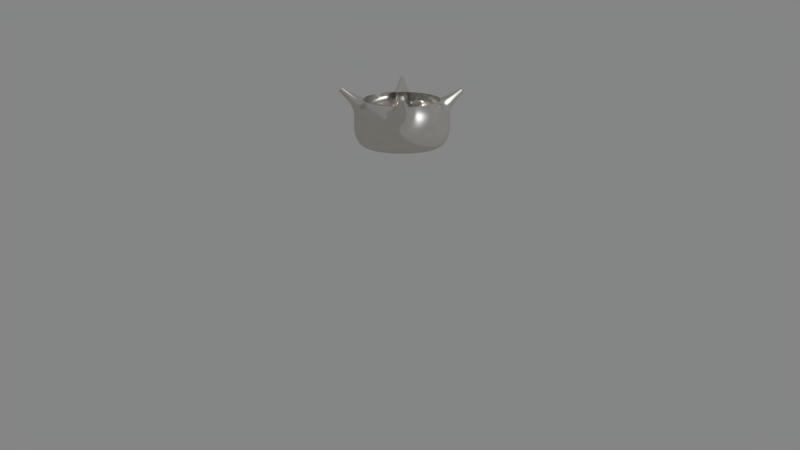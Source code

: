 # Source: Ring_prong.blend  (saved by Blender 4.1.23; exported with 4.5.12 LTS)
import bpy
from mathutils import Matrix  # noqa: F401  (used for matrix-valued properties, if any)

bpy.ops.wm.read_factory_settings(use_empty=True)
scene = bpy.context.scene
scene.name = 'Scene'

# ---- collections
col_collection_1 = bpy.data.collections.new('Collection 1'); scene.collection.children.link(col_collection_1)

# ---- images (referenced by path relative to the original .blend; pixels are not part of the script)
import os
ASSET_DIR = os.environ.get("B2B_ASSET_DIR", "")  # directory of the original .blend (textures are referenced by path, not embedded)
HERE = os.path.dirname(os.path.abspath(__file__))  # packed textures are extracted next to this script under _unpacked/

def load_image(name, relpath, width, height, colorspace="sRGB"):
    """Load a texture the original file referenced (path relative to the .blend, or extracted next to this script)."""
    p = next((c for c in (os.path.join(HERE, relpath), os.path.join(ASSET_DIR, relpath)) if relpath and os.path.exists(c)), "")
    if p:
        img = bpy.data.images.load(p, check_existing=True)
        img.name = name
    else:  # same state as the original file: an image datablock whose file is absent (Cycles renders it pink)
        img = bpy.data.images.new(name, width, height)
        img.source = "FILE"
        img.filepath = "//" + (relpath or name)
    img.colorspace_settings.name = colorspace
    return img
img_ring_jpg = load_image('ring.jpg', 'ring.jpg', 1024, 1024, 'sRGB')

# ---- materials (node trees are filled in below, after node groups)
mat_ring = bpy.data.materials.new('Ring')
mat_ring.alpha_threshold = 0.0
mat_ring.roughness = 0.5

# ---- material node trees
mat_ring.use_nodes = True; mat_ring.node_tree.nodes.clear()
_N = mat_ring.node_tree.nodes; _L = mat_ring.node_tree.links
n0 = _N.new('ShaderNodeMixShader'); n0.name = 'Mix Shader.001'; n0.location = (-151, 314)
n1 = _N.new('ShaderNodeLayerWeight'); n1.name = 'Layer Weight'; n1.location = (-1057, 12)
n1.inputs[0].default_value = 0.872
n2 = _N.new('ShaderNodeMapping'); n2.name = 'Mapping'; n2.location = (-1637, 408)
n3 = _N.new('ShaderNodeMapping'); n3.name = 'Mapping.001'; n3.location = (-1642, 754)
n4 = _N.new('ShaderNodeTexNoise'); n4.name = 'Noise Texture'; n4.location = (-1190, 691)
n4.inputs[2].default_value = 7.5
n4.inputs[3].default_value = 2.5
n4.inputs[8].default_value = 0.1
n5 = _N.new('ShaderNodeBump'); n5.name = 'Bump'; n5.location = (-966, 484)
n5.inputs[1].default_value = 0.025
n5.inputs[2].default_value = 1.0
n6 = _N.new('ShaderNodeBsdfDiffuse'); n6.name = 'Diffuse BSDF.001'; n6.location = (-645, 400)
n6.inputs[0].default_value = (0.9317, 0.9694, 1.0, 1.0)
n7 = _N.new('ShaderNodeBsdfAnisotropic'); n7.name = 'Glossy BSDF.001'; n7.location = (-646, 248)
n7.distribution = 'BECKMANN'
n7.inputs[0].default_value = (0.6396, 0.6396, 0.6396, 1.0)
n7.inputs[1].default_value = 0.1291
n8 = _N.new('ShaderNodeBsdfAnisotropic'); n8.name = 'Glossy BSDF'; n8.location = (-250, -155)
n8.distribution = 'BECKMANN'
n8.inputs[0].default_value = (1.0, 1.0, 1.0, 1.0)
n8.inputs[1].default_value = 0.4183
n9 = _N.new('ShaderNodeBsdfDiffuse'); n9.name = 'Diffuse BSDF'; n9.location = (-431, -59)
n9.inputs[0].default_value = (0.9415, 0.8675, 0.5682, 1.0)
n10 = _N.new('ShaderNodeBsdfAnisotropic'); n10.name = 'Anisotropic BSDF'; n10.location = (-15, 68)
n10.distribution = 'BECKMANN'
n10.inputs[0].default_value = (0.9425, 0.9824, 1.0, 1.0)
n10.inputs[1].default_value = 0.3028
n10.inputs[2].default_value = 0.3
n11 = _N.new('ShaderNodeTexCoord'); n11.name = 'Texture Coordinate'; n11.location = (-1921, 402)
n12 = _N.new('ShaderNodeValToRGB'); n12.name = 'ColorRamp'; n12.location = (-831, 77)
n12.width = 349
while len(n12.color_ramp.elements) > 1: n12.color_ramp.elements.remove(n12.color_ramp.elements[-1])
n12.color_ramp.elements[0].position = 0.7872; n12.color_ramp.elements[0].color = (1.0, 1.0, 1.0, 1.0)
_e = n12.color_ramp.elements.new(1.0); _e.color = (1.0, 1.0, 1.0, 1.0)
n13 = _N.new('ShaderNodeTexCoord'); n13.name = 'Texture Coordinate.001'; n13.location = (-1927, 749)
n14 = _N.new('ShaderNodeMixShader'); n14.name = 'Mix Shader'; n14.location = (197, 281)
n14.inputs[0].default_value = 0.2273
n15 = _N.new('ShaderNodeMixShader'); n15.name = 'Mix Shader.002'; n15.location = (-166, 486)
n16 = _N.new('ShaderNodeBsdfTranslucent'); n16.name = 'Translucent BSDF'; n16.location = (200, -6)
n16.inputs[0].default_value = (1.0, 1.0, 1.0, 1.0)
n17 = _N.new('ShaderNodeOutputMaterial'); n17.name = 'Material Output'; n17.location = (1000, 373)
n18 = _N.new('ShaderNodeValToRGB'); n18.name = 'ColorRamp.001'; n18.location = (-865, 741)
n18.width = 368
while len(n18.color_ramp.elements) > 1: n18.color_ramp.elements.remove(n18.color_ramp.elements[-1])
n18.color_ramp.elements[0].position = 0.02299; n18.color_ramp.elements[0].color = (1.0, 1.0, 1.0, 1.0)
_e = n18.color_ramp.elements.new(1.0); _e.color = (0.5139, 0.5139, 0.5139, 1.0)
n19 = _N.new('ShaderNodeMixShader'); n19.name = 'Mix Shader.003'; n19.location = (317, 502)
n20 = _N.new('ShaderNodeBsdfAnisotropic'); n20.name = 'Anisotropic BSDF.001'; n20.location = (417, 211)
n20.distribution = 'GGX'
n20.inputs[0].default_value = (0.6054, 0.55, 0.468, 1.0)
n20.inputs[1].default_value = 0.0
n20.inputs[2].default_value = 0.3
n21 = _N.new('ShaderNodeMixShader'); n21.name = 'Mix Shader.004'; n21.location = (756, 259)
n21.inputs[0].default_value = 0.3455
n22 = _N.new('ShaderNodeTexImage'); n22.name = 'Image Texture'; n22.location = (-1199, 425)
n22.width = 191
n22.image = img_ring_jpg
_L.new(n10.outputs[0], n14.inputs[2])
_L.new(n0.outputs[0], n14.inputs[1])
_L.new(n9.outputs[0], n0.inputs[1])
_L.new(n8.outputs[0], n0.inputs[2])
_L.new(n6.outputs[0], n15.inputs[1])
_L.new(n7.outputs[0], n15.inputs[2])
_L.new(n5.outputs[0], n6.inputs[2])
_L.new(n22.outputs[0], n5.inputs[4])
_L.new(n2.outputs[0], n22.inputs[0])
_L.new(n12.outputs[0], n0.inputs[0])
_L.new(n1.outputs[1], n12.inputs[0])
_L.new(n3.outputs[0], n4.inputs[0])
_L.new(n4.outputs[1], n18.inputs[0])
_L.new(n18.outputs[0], n19.inputs[0])
_L.new(n22.outputs[0], n15.inputs[0])
_L.new(n13.outputs[0], n3.inputs[0])
_L.new(n14.outputs[0], n19.inputs[2])
_L.new(n15.outputs[0], n19.inputs[1])
_L.new(n11.outputs[0], n2.inputs[0])
_L.new(n19.outputs[0], n21.inputs[2])
_L.new(n20.outputs[0], n21.inputs[1])
_L.new(n21.outputs[0], n17.inputs[0])
n17.is_active_output = True

# ---- world
world_world = bpy.data.worlds.new('World'); scene.world = world_world
world_world.use_nodes = True; world_world.node_tree.nodes.clear()
_N = world_world.node_tree.nodes; _L = world_world.node_tree.links
n0 = _N.new('ShaderNodeOutputWorld'); n0.name = 'World Output'; n0.location = (300, 300)
n1 = _N.new('ShaderNodeBackground'); n1.name = 'Background'; n1.location = (10, 300)
n2 = _N.new('ShaderNodeRGB'); n2.name = 'RGB'; n2.location = (-180, 300)
n2.outputs[0].default_value = (0.233, 0.233, 0.233, 1.0)
_L.new(n1.outputs[0], n0.inputs[0])
_L.new(n2.outputs[0], n1.inputs[0])
n0.is_active_output = True
world_world.color = (0.3032, 0.3032, 0.3032)
world_world.use_sun_shadow = False
world_world.sun_shadow_jitter_overblur = 0.0
world_world.cycles.sampling_method = 'MANUAL'

# ---- cameras
cam_camera = bpy.data.cameras.new('Camera')
cam_camera.clip_end = 100.0
cam_camera.lens = 60.0
cam_camera.sensor_width = 32.0
cam_camera.sensor_height = 18.0
cam_camera.ortho_scale = 7.314
cam_camera.dof.focus_distance = 0.0

# ---- meshes
me_sphere = bpy.data.meshes.new('Sphere')
me_sphere.from_pydata([(6.022e-06, 0.916, -0.4815), (0.0, 0.9808, -0.6852), (0.0, 0.5556, -0.9066), (0.1786, 0.8984, -0.4815), (0.1913, 0.9619, -0.6852), (0.1802, 0.9061, -0.8238), (0.1622, 0.8155, -0.8806), (0.1379, 0.6935, -0.9009), (0.1084, 0.5449, -0.9184), (0.07466, 0.3753, -0.9513), (0.03806, 0.1913, -0.9856), (0.3503, 0.8464, -0.4815), (0.3753, 0.9061, -0.6852), (0.3536, 0.8536, -0.8241), (0.3182, 0.7682, -0.8835), (0.2706, 0.6533, -0.9092), (0.2126, 0.5133, -0.9285), (0.1464, 0.3536, -0.9567), (0.07466, 0.1802, -0.9875), (0.5086, 0.762, -0.4816), (0.5449, 0.8155, -0.6852), (0.5133, 0.7682, -0.8245), (0.4619, 0.6913, -0.8849), (0.3928, 0.5879, -0.916), (0.3087, 0.4619, -0.936), (0.2126, 0.3182, -0.9622), (0.1084, 0.1622, -0.9895), (0.6474, 0.6482, -0.4816), (0.6935, 0.6935, -0.6852), (0.6533, 0.6533, -0.825), (0.5879, 0.5879, -0.887), (0.5, 0.5, -0.9201), (0.3928, 0.3928, -0.9398), (0.2706, 0.2706, -0.9665), (0.1379, 0.1379, -0.9911), (0.7614, 0.5095, -0.4816), (0.8155, 0.5449, -0.6852), (0.7682, 0.5133, -0.8255), (0.6913, 0.4619, -0.8896), (0.5879, 0.3928, -0.9209), (0.4619, 0.3087, -0.9456), (0.3182, 0.2126, -0.9685), (0.1622, 0.1084, -0.9922), (0.8461, 0.3513, -0.4816), (0.9061, 0.3753, -0.6852), (0.8536, 0.3536, -0.8259), (0.7682, 0.3182, -0.8919), (0.6533, 0.2706, -0.9217), (0.5133, 0.2126, -0.9468), (0.3536, 0.1464, -0.9719), (0.1802, 0.07466, -0.9925), (0.8982, 0.1795, -0.4816), (0.9619, 0.1913, -0.6852), (0.9061, 0.1802, -0.8262), (0.8155, 0.1622, -0.8934), (0.6935, 0.1379, -0.9254), (0.5449, 0.1084, -0.9479), (0.3753, 0.07466, -0.9712), (0.1913, 0.03806, -0.9937), (0.9157, 0.000789, -0.4816), (0.9808, -3.937e-07, -0.6852), (0.9239, -2.298e-07, -0.8263), (0.8315, -3.341e-07, -0.894), (0.7071, -3.192e-07, -0.9268), (0.5556, -3.415e-07, -0.9501), (0.3827, -3.043e-07, -0.9736), (0.1951, -3.08e-07, -0.9942), (0.8979, -0.1778, -0.4816), (0.9619, -0.1913, -0.6852), (0.9061, -0.1802, -0.8262), (0.8155, -0.1622, -0.8934), (0.6935, -0.138, -0.9254), (0.5449, -0.1084, -0.9479), (0.3753, -0.07466, -0.9712), (0.1913, -0.03806, -0.9937), (0.8455, -0.3494, -0.4815), (0.9061, -0.3753, -0.6852), (0.8536, -0.3536, -0.8259), (0.7682, -0.3182, -0.8919), (0.6533, -0.2706, -0.9217), (0.5133, -0.2126, -0.9468), (0.3536, -0.1464, -0.9719), (0.1802, -0.07466, -0.9925), (0.7607, -0.5075, -0.4815), (0.8155, -0.5449, -0.6852), (0.7682, -0.5133, -0.8255), (0.6913, -0.4619, -0.8896), (0.5879, -0.3928, -0.9209), (0.4619, -0.3087, -0.9456), (0.3182, -0.2126, -0.9685), (0.1622, -0.1084, -0.9922), (0.6466, -0.6458, -0.4815), (0.6935, -0.6935, -0.6852), (0.6533, -0.6533, -0.825), (0.5879, -0.5879, -0.887), (0.5, -0.5, -0.9201), (0.3928, -0.3928, -0.9398), (0.2706, -0.2706, -0.9665), (0.1379, -0.138, -0.9911), (0.5079, -0.7593, -0.4814), (0.5449, -0.8155, -0.6852), (0.5133, -0.7682, -0.8245), (0.4619, -0.6913, -0.8849), (0.3928, -0.5879, -0.916), (0.3087, -0.4619, -0.936), (0.2126, -0.3182, -0.9622), (0.1084, -0.1622, -0.9895), (0.0, -3.258e-07, -1.001), (0.3497, -0.8435, -0.4814), (0.3753, -0.9061, -0.6852), (0.3536, -0.8536, -0.8241), (0.3182, -0.7682, -0.8835), (0.2706, -0.6533, -0.9092), (0.2126, -0.5133, -0.9285), (0.1464, -0.3536, -0.9567), (0.07466, -0.1802, -0.9875), (0.1783, -0.8954, -0.4814), (0.1913, -0.9619, -0.6852), (0.1802, -0.9061, -0.8238), (0.1622, -0.8155, -0.8806), (0.1379, -0.6935, -0.9009), (0.1084, -0.5449, -0.9184), (0.07466, -0.3753, -0.9513), (0.03806, -0.1913, -0.9856), (6.037e-06, -0.9129, -0.4814), (-8.544e-08, -0.9808, -0.6852), (6.357e-08, -0.9239, -0.8237), (-8.544e-08, -0.8315, -0.8801), (-2.584e-08, -0.7071, -0.8935), (-1.094e-08, -0.5556, -0.9066), (3.964e-09, -0.3827, -0.9446), (3.964e-09, -0.1951, -0.9839), (-0.1783, -0.8954, -0.4814), (-0.1913, -0.9619, -0.6852), (-0.1802, -0.9061, -0.8238), (-0.1622, -0.8155, -0.8806), (-0.1379, -0.6935, -0.9009), (-0.1084, -0.5449, -0.9184), (-0.07466, -0.3753, -0.9513), (-0.03806, -0.1913, -0.9856), (-0.3497, -0.8435, -0.4814), (-0.3753, -0.9061, -0.6852), (-0.3536, -0.8536, -0.8241), (-0.3182, -0.7682, -0.8835), (-0.2706, -0.6533, -0.9092), (-0.2126, -0.5133, -0.9285), (-0.1464, -0.3536, -0.9567), (-0.07466, -0.1802, -0.9875), (-0.5079, -0.7593, -0.4814), (-0.5449, -0.8155, -0.6852), (-0.5133, -0.7682, -0.8245), (-0.4619, -0.6913, -0.8849), (-0.3928, -0.5879, -0.916), (-0.3087, -0.4619, -0.936), (-0.2126, -0.3182, -0.9622), (-0.1084, -0.1622, -0.9895), (-0.6466, -0.6458, -0.4815), (-0.6935, -0.6935, -0.6852), (-0.6533, -0.6533, -0.825), (-0.5879, -0.5879, -0.887), (-0.5, -0.5, -0.9201), (-0.3928, -0.3928, -0.9398), (-0.2706, -0.2706, -0.9665), (-0.1379, -0.1379, -0.9911), (-0.7606, -0.5074, -0.4815), (-0.8155, -0.5449, -0.6852), (-0.7682, -0.5133, -0.8255), (-0.6913, -0.4619, -0.8896), (-0.5879, -0.3928, -0.9209), (-0.4619, -0.3087, -0.9456), (-0.3182, -0.2126, -0.9685), (-0.1622, -0.1084, -0.9922), (-0.8455, -0.3494, -0.4815), (-0.9061, -0.3753, -0.6852), (-0.8536, -0.3536, -0.8259), (-0.7682, -0.3182, -0.8919), (-0.6533, -0.2706, -0.9217), (-0.5133, -0.2126, -0.9468), (-0.3536, -0.1464, -0.9719), (-0.1802, -0.07466, -0.9925), (-0.8979, -0.1778, -0.4816), (-0.9619, -0.1913, -0.6852), (-0.9061, -0.1802, -0.8262), (-0.8155, -0.1622, -0.8934), (-0.6935, -0.1379, -0.9254), (-0.5449, -0.1084, -0.9479), (-0.3753, -0.07466, -0.9712), (-0.1913, -0.03806, -0.9937), (-0.9157, 0.0007893, -0.4816), (-0.9808, -9.567e-08, -0.6852), (-0.9239, -3.192e-07, -0.8263), (-0.8315, -1.404e-07, -0.894), (-0.7071, -1.851e-07, -0.9268), (-0.5556, -2.596e-07, -0.9501), (-0.3827, -2.521e-07, -0.9736), (-0.1951, -3.155e-07, -0.9942), (-0.8982, 0.1794, -0.4816), (-0.9619, 0.1913, -0.6852), (-0.9061, 0.1802, -0.8262), (-0.8155, 0.1622, -0.8934), (-0.6935, 0.1379, -0.9254), (-0.5449, 0.1084, -0.9479), (-0.3753, 0.07466, -0.9712), (-0.1913, 0.03806, -0.9937), (-0.8461, 0.3512, -0.4816), (-0.9061, 0.3753, -0.6852), (-0.8536, 0.3536, -0.8259), (-0.7682, 0.3182, -0.8919), (-0.6533, 0.2706, -0.9217), (-0.5133, 0.2126, -0.9468), (-0.3536, 0.1464, -0.9719), (-0.1802, 0.07466, -0.9925), (-0.7614, 0.5095, -0.4816), (-0.8155, 0.5449, -0.6852), (-0.7682, 0.5133, -0.8255), (-0.6913, 0.4619, -0.8896), (-0.5879, 0.3928, -0.9209), (-0.4619, 0.3087, -0.9456), (-0.3182, 0.2126, -0.9685), (-0.1622, 0.1084, -0.9922), (-0.6474, 0.6482, -0.4816), (-0.6935, 0.6935, -0.6852), (-0.6533, 0.6533, -0.825), (-0.5879, 0.5879, -0.887), (-0.5, 0.5, -0.9201), (-0.3928, 0.3928, -0.9398), (-0.2706, 0.2706, -0.9665), (-0.1379, 0.1379, -0.9911), (-0.5086, 0.762, -0.4816), (-0.5449, 0.8155, -0.6852), (-0.5133, 0.7682, -0.8245), (-0.4619, 0.6913, -0.8849), (-0.3928, 0.5879, -0.916), (-0.3087, 0.4619, -0.936), (-0.2126, 0.3182, -0.9622), (-0.1084, 0.1622, -0.9895), (-0.3503, 0.8464, -0.4815), (-0.3753, 0.9061, -0.6852), (-0.3536, 0.8536, -0.8241), (-0.3182, 0.7682, -0.8835), (-0.2706, 0.6533, -0.9092), (-0.2126, 0.5133, -0.9285), (-0.1464, 0.3536, -0.9567), (-0.07466, 0.1802, -0.9875), (-0.1785, 0.8984, -0.4815), (-0.1913, 0.9619, -0.6852), (-0.1802, 0.9061, -0.8238), (-0.1622, 0.8155, -0.8806), (-0.1379, 0.6935, -0.9009), (-0.1084, 0.5449, -0.9184), (-0.07466, 0.3753, -0.9513), (-0.03806, 0.1913, -0.9856), (6.357e-08, 0.9239, -0.8237), (2.722e-07, 0.8315, -0.8801), (1.53e-07, 0.7071, -0.8935), (7.847e-08, 0.3827, -0.9446), (1.514e-08, 0.1951, -0.9839), (7.124e-05, 0.7828, -0.3907), (0.1505, 0.7667, -0.3905), (0.2926, 0.7156, -0.3892), (0.4234, 0.6429, -0.3887), (0.5388, 0.5481, -0.3887), (0.6336, 0.4327, -0.3887), (0.706, 0.3018, -0.3891), (0.7578, 0.1594, -0.3902), (0.7734, 0.009386, -0.3904), (0.7572, -0.1406, -0.3903), (0.7066, -0.2833, -0.3893), (0.6336, -0.4139, -0.3887), (0.5388, -0.5294, -0.3887), (0.4234, -0.6241, -0.3887), (0.2922, -0.6959, -0.389), (0.1502, -0.7455, -0.3903), (7.11e-05, -0.7611, -0.3904), (-0.1501, -0.7455, -0.3903), (-0.2921, -0.6959, -0.389), (-0.4232, -0.6241, -0.3887), (-0.5387, -0.5294, -0.3887), (-0.6334, -0.4139, -0.3887), (-0.7065, -0.2833, -0.3893), (-0.7571, -0.1406, -0.3903), (-0.7733, 0.009387, -0.3904), (-0.7576, 0.1594, -0.3902), (-0.7058, 0.3018, -0.3891), (-0.6334, 0.4327, -0.3887), (-0.5387, 0.5481, -0.3887), (-0.4232, 0.6429, -0.3887), (-0.2924, 0.7156, -0.3892), (-0.1503, 0.7667, -0.3905), (0.03994, 1.16, -0.2859), (3.09e-05, 1.164, -0.2859), (1.227, 0.004206, -0.3041), (1.219, 0.03842, -0.3041), (1.219, -0.03, -0.3041), (3.088e-05, -1.149, -0.2718), (0.03931, -1.146, -0.2718), (-0.03925, -1.146, -0.2718), (-1.252, 0.004206, -0.296), (-1.244, -0.03, -0.296), (-1.244, 0.03842, -0.296), (-0.03988, 1.16, -0.2859), (0.03327, 1.133, -0.2446), (4.539e-05, 1.136, -0.2446), (1.158, 0.005847, -0.2628), (1.152, 0.03431, -0.2628), (1.152, -0.02262, -0.2628), (4.514e-05, -1.118, -0.2306), (0.0328, -1.116, -0.2306), (-0.03271, -1.116, -0.2306), (-1.184, 0.005848, -0.2547), (-1.177, -0.02262, -0.2547), (-1.177, 0.03431, -0.2547), (-0.03318, 1.133, -0.2446), (0.03994, 1.16, -0.2859), (3.09e-05, 1.164, -0.2859), (1.227, 0.004206, -0.3041), (1.219, 0.03842, -0.3041), (1.219, -0.03, -0.3041), (3.088e-05, -1.149, -0.2718), (0.03931, -1.146, -0.2718), (-0.03925, -1.146, -0.2718), (-1.252, 0.004206, -0.296), (-1.244, -0.03, -0.296), (-1.244, 0.03842, -0.296), (-0.03988, 1.16, -0.2859), (0.03327, 1.133, -0.2446), (4.539e-05, 1.136, -0.2446), (1.158, 0.005847, -0.2628), (1.152, 0.03431, -0.2628), (1.152, -0.02262, -0.2628), (4.514e-05, -1.118, -0.2306), (0.0328, -1.116, -0.2306), (-0.03271, -1.116, -0.2306), (-1.184, 0.005848, -0.2547), (-1.177, -0.02262, -0.2547), (-1.177, 0.03431, -0.2547), (-0.03318, 1.133, -0.2446)], [], [(256, 255, 9, 10), (107, 256, 10), (1, 0, 3, 4), (252, 1, 4, 5), (253, 252, 5, 6), (254, 253, 6, 7), (2, 254, 7, 8), (255, 2, 8, 9), (9, 8, 16, 17), (10, 9, 17, 18), (107, 10, 18), (4, 3, 11, 12), (5, 4, 12, 13), (6, 5, 13, 14), (7, 6, 14, 15), (8, 7, 15, 16), (13, 12, 20, 21), (14, 13, 21, 22), (15, 14, 22, 23), (16, 15, 23, 24), (17, 16, 24, 25), (18, 17, 25, 26), (107, 18, 26), (12, 11, 19, 20), (25, 24, 32, 33), (26, 25, 33, 34), (107, 26, 34), (20, 19, 27, 28), (21, 20, 28, 29), (22, 21, 29, 30), (23, 22, 30, 31), (24, 23, 31, 32), (30, 29, 37, 38), (31, 30, 38, 39), (32, 31, 39, 40), (33, 32, 40, 41), (34, 33, 41, 42), (107, 34, 42), (28, 27, 35, 36), (29, 28, 36, 37), (42, 41, 49, 50), (107, 42, 50), (36, 35, 43, 44), (37, 36, 44, 45), (38, 37, 45, 46), (39, 38, 46, 47), (40, 39, 47, 48), (41, 40, 48, 49), (46, 45, 53, 54), (47, 46, 54, 55), (48, 47, 55, 56), (49, 48, 56, 57), (50, 49, 57, 58), (107, 50, 58), (44, 43, 51, 52), (45, 44, 52, 53), (58, 57, 65, 66), (107, 58, 66), (52, 51, 59, 60), (53, 52, 60, 61), (54, 53, 61, 62), (55, 54, 62, 63), (56, 55, 63, 64), (57, 56, 64, 65), (63, 62, 70, 71), (64, 63, 71, 72), (65, 64, 72, 73), (66, 65, 73, 74), (107, 66, 74), (60, 59, 67, 68), (61, 60, 68, 69), (62, 61, 69, 70), (107, 74, 82), (68, 67, 75, 76), (69, 68, 76, 77), (70, 69, 77, 78), (71, 70, 78, 79), (72, 71, 79, 80), (73, 72, 80, 81), (74, 73, 81, 82), (80, 79, 87, 88), (81, 80, 88, 89), (82, 81, 89, 90), (107, 82, 90), (76, 75, 83, 84), (77, 76, 84, 85), (78, 77, 85, 86), (79, 78, 86, 87), (84, 83, 91, 92), (85, 84, 92, 93), (86, 85, 93, 94), (87, 86, 94, 95), (88, 87, 95, 96), (89, 88, 96, 97), (90, 89, 97, 98), (107, 90, 98), (96, 95, 103, 104), (97, 96, 104, 105), (98, 97, 105, 106), (107, 98, 106), (92, 91, 99, 100), (93, 92, 100, 101), (94, 93, 101, 102), (95, 94, 102, 103), (101, 100, 109, 110), (102, 101, 110, 111), (103, 102, 111, 112), (104, 103, 112, 113), (105, 104, 113, 114), (106, 105, 114, 115), (107, 106, 115), (100, 99, 108, 109), (114, 113, 121, 122), (115, 114, 122, 123), (107, 115, 123), (109, 108, 116, 117), (110, 109, 117, 118), (111, 110, 118, 119), (112, 111, 119, 120), (113, 112, 120, 121), (118, 117, 125, 126), (119, 118, 126, 127), (120, 119, 127, 128), (121, 120, 128, 129), (122, 121, 129, 130), (123, 122, 130, 131), (107, 123, 131), (117, 116, 124, 125), (130, 129, 137, 138), (131, 130, 138, 139), (107, 131, 139), (125, 124, 132, 133), (126, 125, 133, 134), (127, 126, 134, 135), (128, 127, 135, 136), (129, 128, 136, 137), (135, 134, 142, 143), (136, 135, 143, 144), (137, 136, 144, 145), (138, 137, 145, 146), (139, 138, 146, 147), (107, 139, 147), (133, 132, 140, 141), (134, 133, 141, 142), (147, 146, 154, 155), (107, 147, 155), (141, 140, 148, 149), (142, 141, 149, 150), (143, 142, 150, 151), (144, 143, 151, 152), (145, 144, 152, 153), (146, 145, 153, 154), (152, 151, 159, 160), (153, 152, 160, 161), (154, 153, 161, 162), (155, 154, 162, 163), (107, 155, 163), (149, 148, 156, 157), (150, 149, 157, 158), (151, 150, 158, 159), (107, 163, 171), (157, 156, 164, 165), (158, 157, 165, 166), (159, 158, 166, 167), (160, 159, 167, 168), (161, 160, 168, 169), (162, 161, 169, 170), (163, 162, 170, 171), (168, 167, 175, 176), (169, 168, 176, 177), (170, 169, 177, 178), (171, 170, 178, 179), (107, 171, 179), (165, 164, 172, 173), (166, 165, 173, 174), (167, 166, 174, 175), (107, 179, 187), (173, 172, 180, 181), (174, 173, 181, 182), (175, 174, 182, 183), (176, 175, 183, 184), (177, 176, 184, 185), (178, 177, 185, 186), (179, 178, 186, 187), (185, 184, 192, 193), (186, 185, 193, 194), (187, 186, 194, 195), (107, 187, 195), (181, 180, 188, 189), (182, 181, 189, 190), (183, 182, 190, 191), (184, 183, 191, 192), (189, 188, 196, 197), (190, 189, 197, 198), (191, 190, 198, 199), (192, 191, 199, 200), (193, 192, 200, 201), (194, 193, 201, 202), (195, 194, 202, 203), (107, 195, 203), (201, 200, 208, 209), (202, 201, 209, 210), (203, 202, 210, 211), (107, 203, 211), (197, 196, 204, 205), (198, 197, 205, 206), (199, 198, 206, 207), (200, 199, 207, 208), (206, 205, 213, 214), (207, 206, 214, 215), (208, 207, 215, 216), (209, 208, 216, 217), (210, 209, 217, 218), (211, 210, 218, 219), (107, 211, 219), (205, 204, 212, 213), (218, 217, 225, 226), (219, 218, 226, 227), (107, 219, 227), (213, 212, 220, 221), (214, 213, 221, 222), (215, 214, 222, 223), (216, 215, 223, 224), (217, 216, 224, 225), (223, 222, 230, 231), (224, 223, 231, 232), (225, 224, 232, 233), (226, 225, 233, 234), (227, 226, 234, 235), (107, 227, 235), (221, 220, 228, 229), (222, 221, 229, 230), (235, 234, 242, 243), (107, 235, 243), (229, 228, 236, 237), (230, 229, 237, 238), (231, 230, 238, 239), (232, 231, 239, 240), (233, 232, 240, 241), (234, 233, 241, 242), (239, 238, 246, 247), (240, 239, 247, 248), (241, 240, 248, 249), (242, 241, 249, 250), (243, 242, 250, 251), (107, 243, 251), (237, 236, 244, 245), (238, 237, 245, 246), (251, 250, 255, 256), (107, 251, 256), (245, 244, 0, 1), (246, 245, 1, 252), (247, 246, 252, 253), (248, 247, 253, 254), (249, 248, 254, 2), (250, 249, 2, 255), (244, 288, 312, 300), (11, 3, 258, 259), (204, 196, 282, 283), (148, 140, 275, 276), (59, 51, 292, 291), (0, 244, 300, 290), (91, 83, 268, 269), (164, 156, 277, 278), (83, 75, 267, 268), (220, 212, 284, 285), (140, 132, 274, 275), (27, 19, 260, 261), (236, 228, 286, 287), (212, 204, 283, 284), (156, 148, 276, 277), (43, 35, 262, 263), (258, 3, 289, 301), (19, 11, 259, 260), (99, 91, 269, 270), (180, 172, 279, 280), (228, 220, 285, 286), (35, 27, 261, 262), (172, 164, 278, 279), (116, 108, 271, 272), (116, 272, 307, 295), (188, 180, 298, 297), (244, 236, 287, 288), (266, 67, 293, 305), (108, 99, 270, 271), (51, 43, 263, 264), (51, 264, 304, 292), (75, 67, 266, 267), (124, 116, 295, 294), (274, 132, 296, 308), (282, 196, 299, 311), (3, 0, 290, 289), (264, 265, 303, 304), (257, 258, 301, 302), (272, 273, 306, 307), (265, 266, 305, 303), (180, 280, 310, 298), (280, 281, 309, 310), (67, 59, 291, 293), (196, 188, 297, 299), (273, 274, 308, 306), (288, 257, 302, 312), (132, 124, 294, 296), (281, 282, 311, 309), (317, 315, 327, 329), (313, 314, 326, 325), (318, 319, 331, 330), (314, 324, 336, 326), (315, 316, 328, 327), (323, 321, 333, 335), (321, 322, 334, 333), (320, 318, 330, 332)])
me_sphere.polygons.foreach_set('use_smooth', [True] * 312)
me_sphere.materials.append(mat_ring)
me_sphere.use_remesh_preserve_volume = False
me_sphere.use_remesh_preserve_attributes = False
me_sphere.use_mirror_vertex_groups = False
me_sphere.update()

# ---- objects
ob_sphere = bpy.data.objects.new('Sphere', me_sphere)
ob_camera = bpy.data.objects.new('Camera', cam_camera)

# ---- transforms, parenting, visibility, modifiers, constraints
ob_sphere.location = (0.0, 0.0, 3.629)
ob_sphere.scale = (0.5621, 0.6073, 1.0)
ob_sphere.lineart.crease_threshold = 0.0
_m = ob_sphere.modifiers.new('Subsurf', 'SUBSURF')
_m.uv_smooth = 'PRESERVE_CORNERS'
_m.quality = 2
_m.levels = 2
_m.show_only_control_edges = False
_m = ob_sphere.modifiers.new('EdgeSplit', 'EDGE_SPLIT')
_m.split_angle = 1.51
ob_camera.location = (-0.02212, -16.47, 6.275)
ob_camera.rotation_euler = (1.305, -2.015e-07, 3.853e-07)
ob_camera.scale = (1.0, 1.0, 1.0)
ob_camera.lock_rotations_4d = False
ob_camera.empty_display_type = 'ARROWS'
ob_camera.color = (0.0, 0.0, 0.0, 0.0)
ob_camera.display_type = 'WIRE'
ob_camera.lineart.crease_threshold = 0.0

# ---- collection membership
col_collection_1.objects.link(ob_sphere)
col_collection_1.objects.link(ob_camera)

# ---- scene / render settings (as saved in the file)
scene.camera = ob_camera
scene.frame_start = 1; scene.frame_end = 250; scene.frame_set(1)
scene.render.engine = 'CYCLES'
scene.render.image_settings.file_format = 'JPEG'
scene.render.image_settings.quality = 100
scene.render.resolution_percentage = 50
scene.render.dither_intensity = 0.0
scene.cycles.use_denoising = False
scene.cycles.samples = 300
scene.cycles.sampling_pattern = 'TABULATED_SOBOL'
scene.cycles.use_adaptive_sampling = False
scene.cycles.use_light_tree = False
scene.cycles.blur_glossy = 0.0
scene.cycles.sample_clamp_indirect = 0.0
scene.eevee.ray_tracing_options.trace_max_roughness = 0.0
scene.view_settings.view_transform = 'Standard'
bpy.context.view_layer.update()

# ---- added for rendering (the .blend has no usable light): sun
light_auto_sun = bpy.data.lights.new('AutoSun', 'SUN')
light_auto_sun.energy = 3.0
light_auto_sun.angle = 0.0523599
ob_auto_sun = bpy.data.objects.new('AutoSun', light_auto_sun)
scene.collection.objects.link(ob_auto_sun)
ob_auto_sun.rotation_euler = (0.872665, 0.174533, 0.523599)
bpy.context.view_layer.update()
